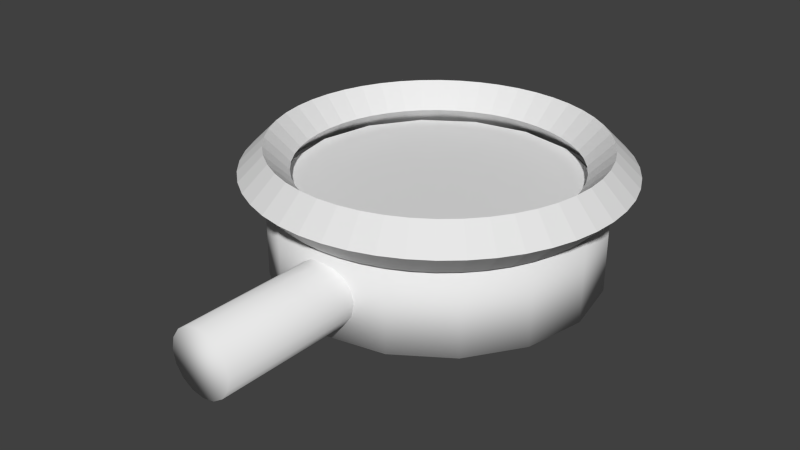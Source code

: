 # Source: gage.blend  (saved by Blender 2.69.0; exported with 4.5.12 LTS)
import bpy
from mathutils import Matrix  # noqa: F401  (used for matrix-valued properties, if any)

bpy.ops.wm.read_factory_settings(use_empty=True)
scene = bpy.context.scene
scene.name = 'Scene'

# ---- collections
col_collection_1 = bpy.data.collections.new('Collection 1'); scene.collection.children.link(col_collection_1)

# ---- world
world_world = bpy.data.worlds.new('World'); scene.world = world_world
world_world.color = (0.05088, 0.05088, 0.05088)
world_world.use_sun_shadow = False
world_world.sun_shadow_jitter_overblur = 0.0
world_world.cycles.sampling_method = 'MANUAL'
world_world.cycles.sample_map_resolution = 256

# ---- meshes
me_cylinder_005 = bpy.data.meshes.new('Cylinder.005')
me_cylinder_005.from_pydata([(0.0, 0.2, -1.0), (0.0, 0.2, 1.0), (0.07654, 0.1848, -1.0), (0.07654, 0.1848, 1.0), (0.1414, 0.1414, -1.0), (0.1414, 0.1414, 1.0), (0.1848, 0.07654, -1.0), (0.1848, 0.07654, 1.0), (0.2, -8.742e-09, -1.0), (0.2, -8.742e-09, 1.0), (0.1848, -0.07654, -1.0), (0.1848, -0.07654, 1.0), (0.1414, -0.1414, -1.0), (0.1414, -0.1414, 1.0), (0.07654, -0.1848, -1.0), (0.07654, -0.1848, 1.0), (3.02e-08, -0.2, -1.0), (3.02e-08, -0.2, 1.0), (-0.07654, -0.1848, -1.0), (-0.07654, -0.1848, 1.0), (-0.1414, -0.1414, -1.0), (-0.1414, -0.1414, 1.0), (-0.1848, -0.07654, -1.0), (-0.1848, -0.07654, 1.0), (-0.2, 2.385e-09, -1.0), (-0.2, 2.385e-09, 1.0), (-0.1848, 0.07654, -1.0), (-0.1848, 0.07654, 1.0), (-0.1414, 0.1414, -1.0), (-0.1414, 0.1414, 1.0), (-0.07654, 0.1848, -1.0), (-0.07654, 0.1848, 1.0)], [], [(0, 1, 3, 2), (2, 3, 5, 4), (4, 5, 7, 6), (6, 7, 9, 8), (8, 9, 11, 10), (10, 11, 13, 12), (12, 13, 15, 14), (14, 15, 17, 16), (16, 17, 19, 18), (18, 19, 21, 20), (20, 21, 23, 22), (22, 23, 25, 24), (24, 25, 27, 26), (26, 27, 29, 28), (3, 1, 31, 29, 27, 25, 23, 21, 19, 17, 15, 13, 11, 9, 7, 5), (30, 31, 1, 0), (28, 29, 31, 30), (0, 2, 4, 6, 8, 10, 12, 14, 16, 18, 20, 22, 24, 26, 28, 30)])
me_cylinder_005.polygons.foreach_set('use_smooth', [True] * 18)
me_cylinder_005.use_remesh_preserve_volume = False
me_cylinder_005.use_remesh_preserve_attributes = False
me_cylinder_005.use_mirror_vertex_groups = False
me_cylinder_005.update()
me_cylinder_004 = bpy.data.meshes.new('Cylinder.004')
me_cylinder_004.from_pydata([(0.0, 0.9, -0.025), (0.0, 0.9, 0.025), (0.3444, 0.8315, -0.025), (0.3444, 0.8315, 0.025), (0.6364, 0.6364, -0.025), (0.6364, 0.6364, 0.025), (0.8315, 0.3444, -0.025), (0.8315, 0.3444, 0.025), (0.9, -3.934e-08, -0.025), (0.9, -3.934e-08, 0.025), (0.8315, -0.3444, -0.025), (0.8315, -0.3444, 0.025), (0.6364, -0.6364, -0.025), (0.6364, -0.6364, 0.025), (0.3444, -0.8315, -0.025), (0.3444, -0.8315, 0.025), (1.359e-07, -0.9, -0.025), (1.359e-07, -0.9, 0.025), (-0.3444, -0.8315, -0.025), (-0.3444, -0.8315, 0.025), (-0.6364, -0.6364, -0.025), (-0.6364, -0.6364, 0.025), (-0.8315, -0.3444, -0.025), (-0.8315, -0.3444, 0.025), (-0.9, 1.073e-08, -0.025), (-0.9, 1.073e-08, 0.025), (-0.8315, 0.3444, -0.025), (-0.8315, 0.3444, 0.025), (-0.6364, 0.6364, -0.025), (-0.6364, 0.6364, 0.025), (-0.3444, 0.8315, -0.025), (-0.3444, 0.8315, 0.025)], [], [(0, 1, 3, 2), (2, 3, 5, 4), (4, 5, 7, 6), (6, 7, 9, 8), (8, 9, 11, 10), (10, 11, 13, 12), (12, 13, 15, 14), (14, 15, 17, 16), (16, 17, 19, 18), (18, 19, 21, 20), (20, 21, 23, 22), (22, 23, 25, 24), (24, 25, 27, 26), (26, 27, 29, 28), (3, 1, 31, 29, 27, 25, 23, 21, 19, 17, 15, 13, 11, 9, 7, 5), (30, 31, 1, 0), (28, 29, 31, 30), (0, 2, 4, 6, 8, 10, 12, 14, 16, 18, 20, 22, 24, 26, 28, 30)])
me_cylinder_004.use_remesh_preserve_volume = False
me_cylinder_004.use_remesh_preserve_attributes = False
me_cylinder_004.use_mirror_vertex_groups = False
me_cylinder_004.update()
me_torus = bpy.data.meshes.new('Torus')
me_torus.from_pydata([(1.15, 0.0, 0.0), (1.0, 0.0, 0.15), (0.85, 0.0, 1.837e-17), (1.0, 0.0, -0.15), (1.14, 0.1501, 0.0), (0.9914, 0.1305, 0.15), (0.8427, 0.1109, 1.837e-17), (0.9914, 0.1305, -0.15), (1.111, 0.2976, 0.0), (0.9659, 0.2588, 0.15), (0.821, 0.22, 1.837e-17), (0.9659, 0.2588, -0.15), (1.062, 0.4401, 0.0), (0.9239, 0.3827, 0.15), (0.7853, 0.3253, 1.837e-17), (0.9239, 0.3827, -0.15), (0.9959, 0.575, 0.0), (0.866, 0.5, 0.15), (0.7361, 0.425, 1.837e-17), (0.866, 0.5, -0.15), (0.9124, 0.7001, 0.0), (0.7934, 0.6088, 0.15), (0.6744, 0.5174, 1.837e-17), (0.7934, 0.6088, -0.15), (0.8132, 0.8132, 0.0), (0.7071, 0.7071, 0.15), (0.601, 0.601, 1.837e-17), (0.7071, 0.7071, -0.15), (0.7001, 0.9124, 0.0), (0.6088, 0.7934, 0.15), (0.5174, 0.6744, 1.837e-17), (0.6088, 0.7934, -0.15), (0.575, 0.9959, 0.0), (0.5, 0.866, 0.15), (0.425, 0.7361, 1.837e-17), (0.5, 0.866, -0.15), (0.4401, 1.062, 0.0), (0.3827, 0.9239, 0.15), (0.3253, 0.7853, 1.837e-17), (0.3827, 0.9239, -0.15), (0.2976, 1.111, 0.0), (0.2588, 0.9659, 0.15), (0.22, 0.821, 1.837e-17), (0.2588, 0.9659, -0.15), (0.1501, 1.14, 0.0), (0.1305, 0.9914, 0.15), (0.1109, 0.8427, 1.837e-17), (0.1305, 0.9914, -0.15), (5.96e-08, 1.15, 0.0), (8.941e-08, 1.0, 0.15), (5.96e-08, 0.85, 1.837e-17), (8.941e-08, 1.0, -0.15), (-0.1501, 1.14, 0.0), (-0.1305, 0.9914, 0.15), (-0.1109, 0.8427, 1.837e-17), (-0.1305, 0.9914, -0.15), (-0.2976, 1.111, 0.0), (-0.2588, 0.9659, 0.15), (-0.22, 0.821, 1.837e-17), (-0.2588, 0.9659, -0.15), (-0.4401, 1.062, 0.0), (-0.3827, 0.9239, 0.15), (-0.3253, 0.7853, 1.837e-17), (-0.3827, 0.9239, -0.15), (-0.575, 0.9959, 0.0), (-0.5, 0.866, 0.15), (-0.425, 0.7361, 1.837e-17), (-0.5, 0.866, -0.15), (-0.7001, 0.9124, 0.0), (-0.6088, 0.7934, 0.15), (-0.5174, 0.6744, 1.837e-17), (-0.6088, 0.7934, -0.15), (-0.8132, 0.8132, 0.0), (-0.7071, 0.7071, 0.15), (-0.601, 0.601, 1.837e-17), (-0.7071, 0.7071, -0.15), (-0.9124, 0.7001, 0.0), (-0.7934, 0.6088, 0.15), (-0.6744, 0.5174, 1.837e-17), (-0.7934, 0.6088, -0.15), (-0.9959, 0.575, 0.0), (-0.866, 0.5, 0.15), (-0.7361, 0.425, 1.837e-17), (-0.866, 0.5, -0.15), (-1.062, 0.4401, 0.0), (-0.9239, 0.3827, 0.15), (-0.7853, 0.3253, 1.837e-17), (-0.9239, 0.3827, -0.15), (-1.111, 0.2976, 0.0), (-0.9659, 0.2588, 0.15), (-0.821, 0.22, 1.837e-17), (-0.9659, 0.2588, -0.15), (-1.14, 0.1501, 0.0), (-0.9914, 0.1305, 0.15), (-0.8427, 0.1109, 1.837e-17), (-0.9914, 0.1305, -0.15), (-1.15, 1.005e-07, 0.0), (-1.0, 8.742e-08, 0.15), (-0.85, 7.431e-08, 1.837e-17), (-1.0, 8.742e-08, -0.15), (-1.14, -0.1501, 0.0), (-0.9914, -0.1305, 0.15), (-0.8427, -0.1109, 1.837e-17), (-0.9914, -0.1305, -0.15), (-1.111, -0.2976, 0.0), (-0.9659, -0.2588, 0.15), (-0.821, -0.22, 1.837e-17), (-0.9659, -0.2588, -0.15), (-1.062, -0.4401, 0.0), (-0.9239, -0.3827, 0.15), (-0.7853, -0.3253, 1.837e-17), (-0.9239, -0.3827, -0.15), (-0.9959, -0.575, 0.0), (-0.866, -0.5, 0.15), (-0.7361, -0.425, 1.837e-17), (-0.866, -0.5, -0.15), (-0.9124, -0.7001, 0.0), (-0.7934, -0.6088, 0.15), (-0.6744, -0.5174, 1.837e-17), (-0.7934, -0.6088, -0.15), (-0.8132, -0.8132, 0.0), (-0.7071, -0.7071, 0.15), (-0.601, -0.601, 1.837e-17), (-0.7071, -0.7071, -0.15), (-0.7001, -0.9124, 0.0), (-0.6088, -0.7934, 0.15), (-0.5174, -0.6744, 1.837e-17), (-0.6088, -0.7934, -0.15), (-0.575, -0.9959, 0.0), (-0.5, -0.866, 0.15), (-0.425, -0.7361, 1.837e-17), (-0.5, -0.866, -0.15), (-0.4401, -1.062, 0.0), (-0.3827, -0.9239, 0.15), (-0.3253, -0.7853, 1.837e-17), (-0.3827, -0.9239, -0.15), (-0.2976, -1.111, 0.0), (-0.2588, -0.9659, 0.15), (-0.22, -0.821, 1.837e-17), (-0.2588, -0.9659, -0.15), (-0.1501, -1.14, 0.0), (-0.1305, -0.9914, 0.15), (-0.1109, -0.8427, 1.837e-17), (-0.1305, -0.9914, -0.15), (5.96e-08, -1.15, 0.0), (8.941e-08, -1.0, 0.15), (5.96e-08, -0.85, 1.837e-17), (8.941e-08, -1.0, -0.15), (0.1501, -1.14, 0.0), (0.1305, -0.9914, 0.15), (0.1109, -0.8427, 1.837e-17), (0.1305, -0.9914, -0.15), (0.2976, -1.111, 0.0), (0.2588, -0.9659, 0.15), (0.22, -0.821, 1.837e-17), (0.2588, -0.9659, -0.15), (0.4401, -1.062, 0.0), (0.3827, -0.9239, 0.15), (0.3253, -0.7853, 1.837e-17), (0.3827, -0.9239, -0.15), (0.575, -0.9959, 0.0), (0.5, -0.866, 0.15), (0.425, -0.7361, 1.837e-17), (0.5, -0.866, -0.15), (0.7001, -0.9124, 0.0), (0.6088, -0.7934, 0.15), (0.5174, -0.6744, 1.837e-17), (0.6088, -0.7934, -0.15), (0.8132, -0.8132, 0.0), (0.7071, -0.7071, 0.15), (0.601, -0.601, 1.837e-17), (0.7071, -0.7071, -0.15), (0.9124, -0.7001, 0.0), (0.7934, -0.6088, 0.15), (0.6744, -0.5174, 1.837e-17), (0.7934, -0.6088, -0.15), (0.9959, -0.575, 0.0), (0.866, -0.5, 0.15), (0.7361, -0.425, 1.837e-17), (0.866, -0.5, -0.15), (1.062, -0.4401, 0.0), (0.9239, -0.3827, 0.15), (0.7853, -0.3253, 1.837e-17), (0.9239, -0.3827, -0.15), (1.111, -0.2976, 0.0), (0.9659, -0.2588, 0.15), (0.821, -0.22, 1.837e-17), (0.9659, -0.2588, -0.15), (1.14, -0.1501, 0.0), (0.9914, -0.1305, 0.15), (0.8427, -0.1109, 1.837e-17), (0.9914, -0.1305, -0.15)], [], [(0, 4, 5, 1), (1, 5, 6, 2), (2, 6, 7, 3), (0, 3, 7, 4), (4, 8, 9, 5), (5, 9, 10, 6), (6, 10, 11, 7), (7, 11, 8, 4), (8, 12, 13, 9), (9, 13, 14, 10), (10, 14, 15, 11), (11, 15, 12, 8), (12, 16, 17, 13), (13, 17, 18, 14), (14, 18, 19, 15), (15, 19, 16, 12), (16, 20, 21, 17), (17, 21, 22, 18), (18, 22, 23, 19), (19, 23, 20, 16), (20, 24, 25, 21), (21, 25, 26, 22), (22, 26, 27, 23), (23, 27, 24, 20), (24, 28, 29, 25), (25, 29, 30, 26), (26, 30, 31, 27), (27, 31, 28, 24), (28, 32, 33, 29), (29, 33, 34, 30), (30, 34, 35, 31), (31, 35, 32, 28), (32, 36, 37, 33), (33, 37, 38, 34), (34, 38, 39, 35), (35, 39, 36, 32), (36, 40, 41, 37), (37, 41, 42, 38), (38, 42, 43, 39), (39, 43, 40, 36), (40, 44, 45, 41), (41, 45, 46, 42), (42, 46, 47, 43), (43, 47, 44, 40), (44, 48, 49, 45), (45, 49, 50, 46), (46, 50, 51, 47), (47, 51, 48, 44), (48, 52, 53, 49), (49, 53, 54, 50), (50, 54, 55, 51), (51, 55, 52, 48), (52, 56, 57, 53), (53, 57, 58, 54), (54, 58, 59, 55), (55, 59, 56, 52), (56, 60, 61, 57), (57, 61, 62, 58), (58, 62, 63, 59), (59, 63, 60, 56), (60, 64, 65, 61), (61, 65, 66, 62), (62, 66, 67, 63), (63, 67, 64, 60), (64, 68, 69, 65), (65, 69, 70, 66), (66, 70, 71, 67), (67, 71, 68, 64), (68, 72, 73, 69), (69, 73, 74, 70), (70, 74, 75, 71), (71, 75, 72, 68), (72, 76, 77, 73), (73, 77, 78, 74), (74, 78, 79, 75), (75, 79, 76, 72), (76, 80, 81, 77), (77, 81, 82, 78), (78, 82, 83, 79), (79, 83, 80, 76), (80, 84, 85, 81), (81, 85, 86, 82), (82, 86, 87, 83), (83, 87, 84, 80), (84, 88, 89, 85), (85, 89, 90, 86), (86, 90, 91, 87), (87, 91, 88, 84), (88, 92, 93, 89), (89, 93, 94, 90), (90, 94, 95, 91), (91, 95, 92, 88), (92, 96, 97, 93), (93, 97, 98, 94), (94, 98, 99, 95), (95, 99, 96, 92), (96, 100, 101, 97), (97, 101, 102, 98), (98, 102, 103, 99), (99, 103, 100, 96), (100, 104, 105, 101), (101, 105, 106, 102), (102, 106, 107, 103), (103, 107, 104, 100), (104, 108, 109, 105), (105, 109, 110, 106), (106, 110, 111, 107), (107, 111, 108, 104), (108, 112, 113, 109), (109, 113, 114, 110), (110, 114, 115, 111), (111, 115, 112, 108), (112, 116, 117, 113), (113, 117, 118, 114), (114, 118, 119, 115), (115, 119, 116, 112), (116, 120, 121, 117), (117, 121, 122, 118), (118, 122, 123, 119), (119, 123, 120, 116), (120, 124, 125, 121), (121, 125, 126, 122), (122, 126, 127, 123), (123, 127, 124, 120), (124, 128, 129, 125), (125, 129, 130, 126), (126, 130, 131, 127), (127, 131, 128, 124), (128, 132, 133, 129), (129, 133, 134, 130), (130, 134, 135, 131), (131, 135, 132, 128), (132, 136, 137, 133), (133, 137, 138, 134), (134, 138, 139, 135), (135, 139, 136, 132), (136, 140, 141, 137), (137, 141, 142, 138), (138, 142, 143, 139), (139, 143, 140, 136), (140, 144, 145, 141), (141, 145, 146, 142), (142, 146, 147, 143), (143, 147, 144, 140), (144, 148, 149, 145), (145, 149, 150, 146), (146, 150, 151, 147), (147, 151, 148, 144), (148, 152, 153, 149), (149, 153, 154, 150), (150, 154, 155, 151), (151, 155, 152, 148), (152, 156, 157, 153), (153, 157, 158, 154), (154, 158, 159, 155), (155, 159, 156, 152), (156, 160, 161, 157), (157, 161, 162, 158), (158, 162, 163, 159), (159, 163, 160, 156), (160, 164, 165, 161), (161, 165, 166, 162), (162, 166, 167, 163), (163, 167, 164, 160), (164, 168, 169, 165), (165, 169, 170, 166), (166, 170, 171, 167), (167, 171, 168, 164), (168, 172, 173, 169), (169, 173, 174, 170), (170, 174, 175, 171), (171, 175, 172, 168), (172, 176, 177, 173), (173, 177, 178, 174), (174, 178, 179, 175), (175, 179, 176, 172), (176, 180, 181, 177), (177, 181, 182, 178), (178, 182, 183, 179), (179, 183, 180, 176), (180, 184, 185, 181), (181, 185, 186, 182), (182, 186, 187, 183), (183, 187, 184, 180), (184, 188, 189, 185), (185, 189, 190, 186), (186, 190, 191, 187), (187, 191, 188, 184), (188, 0, 1, 189), (189, 1, 2, 190), (190, 2, 3, 191), (191, 3, 0, 188)])
me_torus.use_remesh_preserve_volume = False
me_torus.use_remesh_preserve_attributes = False
me_torus.use_mirror_vertex_groups = False
me_torus.update()
me_cylinder_001 = bpy.data.meshes.new('Cylinder.001')
me_cylinder_001.from_pydata([(0.0, 1.0, -0.25), (0.0, 1.0, 0.25), (0.3827, 0.9239, -0.25), (0.3827, 0.9239, 0.25), (0.7071, 0.7071, -0.25), (0.7071, 0.7071, 0.25), (0.9239, 0.3827, -0.25), (0.9239, 0.3827, 0.25), (1.0, -4.371e-08, -0.25), (1.0, -4.371e-08, 0.25), (0.9239, -0.3827, -0.25), (0.9239, -0.3827, 0.25), (0.7071, -0.7071, -0.25), (0.7071, -0.7071, 0.25), (0.3827, -0.9239, -0.25), (0.3827, -0.9239, 0.25), (1.51e-07, -1.0, -0.25), (1.51e-07, -1.0, 0.25), (-0.3827, -0.9239, -0.25), (-0.3827, -0.9239, 0.25), (-0.7071, -0.7071, -0.25), (-0.7071, -0.7071, 0.25), (-0.9239, -0.3827, -0.25), (-0.9239, -0.3827, 0.25), (-1.0, 1.192e-08, -0.25), (-1.0, 1.192e-08, 0.25), (-0.9239, 0.3827, -0.25), (-0.9239, 0.3827, 0.25), (-0.7071, 0.7071, -0.25), (-0.7071, 0.7071, 0.25), (-0.3827, 0.9239, -0.25), (-0.3827, 0.9239, 0.25)], [], [(0, 1, 3, 2), (2, 3, 5, 4), (4, 5, 7, 6), (6, 7, 9, 8), (8, 9, 11, 10), (10, 11, 13, 12), (12, 13, 15, 14), (14, 15, 17, 16), (16, 17, 19, 18), (18, 19, 21, 20), (20, 21, 23, 22), (22, 23, 25, 24), (24, 25, 27, 26), (26, 27, 29, 28), (3, 1, 31, 29, 27, 25, 23, 21, 19, 17, 15, 13, 11, 9, 7, 5), (30, 31, 1, 0), (28, 29, 31, 30), (0, 2, 4, 6, 8, 10, 12, 14, 16, 18, 20, 22, 24, 26, 28, 30)])
me_cylinder_001.polygons.foreach_set('use_smooth', [True] * 18)
me_cylinder_001.use_remesh_preserve_volume = False
me_cylinder_001.use_remesh_preserve_attributes = False
me_cylinder_001.use_mirror_vertex_groups = False
me_cylinder_001.update()

# ---- objects
ob_cylinder_002 = bpy.data.objects.new('Cylinder.002', me_cylinder_005)
ob_cylinder_001 = bpy.data.objects.new('Cylinder.001', me_cylinder_004)
ob_torus = bpy.data.objects.new('Torus', me_torus)
ob_cylinder = bpy.data.objects.new('Cylinder', me_cylinder_001)

# ---- transforms, parenting, visibility, modifiers, constraints
ob_cylinder_002.location = (0.0, -0.8388, 0.0)
ob_cylinder_002.rotation_euler = (1.571, 1.571, 0.0)
ob_cylinder_002.lineart.crease_threshold = 0.0
ob_cylinder_001.location = (0.0, 0.0, 0.3076)
ob_cylinder_001.lineart.crease_threshold = 0.0
ob_torus.location = (0.0, 0.0, 0.4181)
ob_torus.lineart.crease_threshold = 0.0
ob_cylinder.location = (0.0, 0.0, 0.0)
ob_cylinder.lineart.crease_threshold = 0.0

# ---- collection membership
col_collection_1.objects.link(ob_cylinder_002)
col_collection_1.objects.link(ob_cylinder_001)
col_collection_1.objects.link(ob_torus)
col_collection_1.objects.link(ob_cylinder)

# ---- scene / render settings (as saved in the file)
scene.frame_start = 1; scene.frame_end = 250; scene.frame_set(1)
scene.render.engine = 'BLENDER_EEVEE_NEXT'
scene.render.image_settings.compression = 90
scene.render.resolution_percentage = 50
scene.render.dither_intensity = 0.0
scene.cycles.use_denoising = False
scene.cycles.samples = 10
scene.cycles.sampling_pattern = 'TABULATED_SOBOL'
scene.cycles.light_sampling_threshold = 0.0
scene.cycles.use_adaptive_sampling = False
scene.cycles.use_light_tree = False
scene.cycles.blur_glossy = 0.0
scene.cycles.volume_bounces = 1
scene.cycles.pixel_filter_type = 'GAUSSIAN'
scene.cycles.sample_clamp_indirect = 0.0
scene.view_settings.view_transform = 'Standard'
bpy.context.view_layer.update()

# ---- added for rendering (the .blend has no active camera and no usable light): camera, sun
cam_auto = bpy.data.cameras.new('AutoCamera')
cam_auto.lens = 50.0
cam_auto.sensor_width = 36.0
cam_auto.clip_end = 1000.0
ob_auto_camera = bpy.data.objects.new('AutoCamera', cam_auto)
scene.collection.objects.link(ob_auto_camera)
ob_auto_camera.location = (3.57045, -4.62892, 3.01543)
ob_auto_camera.rotation_euler = (1.09748, -7.21219e-08, 0.694738)
scene.camera = ob_auto_camera
light_auto_sun = bpy.data.lights.new('AutoSun', 'SUN')
light_auto_sun.energy = 3.0
light_auto_sun.angle = 0.0523599
ob_auto_sun = bpy.data.objects.new('AutoSun', light_auto_sun)
scene.collection.objects.link(ob_auto_sun)
ob_auto_sun.rotation_euler = (0.872665, 0.174533, 0.523599)
bpy.context.view_layer.update()
